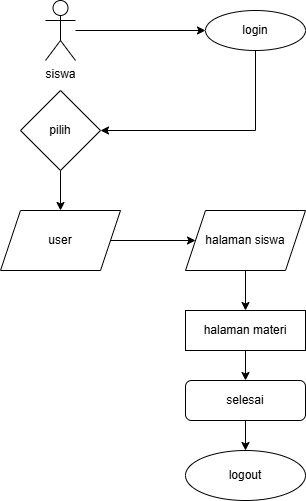

The diagram above was exported from draw.io. Its source (the exported page's mxGraphModel, read from the mxfile embedded in the PNG):
<mxGraphModel dx="786" dy="455" grid="1" gridSize="10" guides="1" tooltips="1" connect="1" arrows="1" fold="1" page="1" pageScale="1" pageWidth="850" pageHeight="1100" math="0" shadow="0">
  <root>
    <mxCell id="0" />
    <mxCell id="1" parent="0" />
    <mxCell id="vHvIUO49H00FiW9fhsmw-1" style="edgeStyle=orthogonalEdgeStyle;rounded=0;orthogonalLoop=1;jettySize=auto;html=1;exitX=0.5;exitY=1;exitDx=0;exitDy=0;entryX=1;entryY=0.5;entryDx=0;entryDy=0;" edge="1" parent="1" source="vHvIUO49H00FiW9fhsmw-2" target="vHvIUO49H00FiW9fhsmw-4">
      <mxGeometry relative="1" as="geometry" />
    </mxCell>
    <mxCell id="vHvIUO49H00FiW9fhsmw-2" value="login" style="ellipse;whiteSpace=wrap;html=1;" vertex="1" parent="1">
      <mxGeometry x="510" y="230" width="100" height="40" as="geometry" />
    </mxCell>
    <mxCell id="vHvIUO49H00FiW9fhsmw-3" style="edgeStyle=orthogonalEdgeStyle;rounded=0;orthogonalLoop=1;jettySize=auto;html=1;exitX=0.5;exitY=1;exitDx=0;exitDy=0;entryX=0.5;entryY=0;entryDx=0;entryDy=0;" edge="1" parent="1" source="vHvIUO49H00FiW9fhsmw-4" target="vHvIUO49H00FiW9fhsmw-6">
      <mxGeometry relative="1" as="geometry" />
    </mxCell>
    <mxCell id="vHvIUO49H00FiW9fhsmw-4" value="pilih" style="rhombus;whiteSpace=wrap;html=1;" vertex="1" parent="1">
      <mxGeometry x="325" y="310" width="80" height="80" as="geometry" />
    </mxCell>
    <mxCell id="vHvIUO49H00FiW9fhsmw-5" style="edgeStyle=orthogonalEdgeStyle;rounded=0;orthogonalLoop=1;jettySize=auto;html=1;entryX=0;entryY=0.5;entryDx=0;entryDy=0;" edge="1" parent="1" source="vHvIUO49H00FiW9fhsmw-6" target="vHvIUO49H00FiW9fhsmw-8">
      <mxGeometry relative="1" as="geometry" />
    </mxCell>
    <mxCell id="vHvIUO49H00FiW9fhsmw-6" value="user" style="shape=parallelogram;perimeter=parallelogramPerimeter;whiteSpace=wrap;html=1;fixedSize=1;" vertex="1" parent="1">
      <mxGeometry x="305" y="430" width="120" height="60" as="geometry" />
    </mxCell>
    <mxCell id="vHvIUO49H00FiW9fhsmw-7" style="edgeStyle=orthogonalEdgeStyle;rounded=0;orthogonalLoop=1;jettySize=auto;html=1;" edge="1" parent="1" source="vHvIUO49H00FiW9fhsmw-8" target="vHvIUO49H00FiW9fhsmw-10">
      <mxGeometry relative="1" as="geometry" />
    </mxCell>
    <mxCell id="vHvIUO49H00FiW9fhsmw-8" value="halaman siswa" style="shape=parallelogram;perimeter=parallelogramPerimeter;whiteSpace=wrap;html=1;fixedSize=1;" vertex="1" parent="1">
      <mxGeometry x="490" y="430" width="120" height="60" as="geometry" />
    </mxCell>
    <mxCell id="vHvIUO49H00FiW9fhsmw-9" value="" style="edgeStyle=orthogonalEdgeStyle;rounded=0;orthogonalLoop=1;jettySize=auto;html=1;" edge="1" parent="1" source="vHvIUO49H00FiW9fhsmw-15" target="vHvIUO49H00FiW9fhsmw-11">
      <mxGeometry relative="1" as="geometry" />
    </mxCell>
    <mxCell id="vHvIUO49H00FiW9fhsmw-10" value="halaman materi" style="rounded=0;whiteSpace=wrap;html=1;" vertex="1" parent="1">
      <mxGeometry x="490" y="530" width="120" height="40" as="geometry" />
    </mxCell>
    <mxCell id="vHvIUO49H00FiW9fhsmw-11" value="logout" style="ellipse;whiteSpace=wrap;html=1;" vertex="1" parent="1">
      <mxGeometry x="490" y="670" width="120" height="50" as="geometry" />
    </mxCell>
    <mxCell id="vHvIUO49H00FiW9fhsmw-12" style="edgeStyle=orthogonalEdgeStyle;rounded=0;orthogonalLoop=1;jettySize=auto;html=1;entryX=0;entryY=0.5;entryDx=0;entryDy=0;" edge="1" parent="1" source="vHvIUO49H00FiW9fhsmw-13" target="vHvIUO49H00FiW9fhsmw-2">
      <mxGeometry relative="1" as="geometry" />
    </mxCell>
    <mxCell id="vHvIUO49H00FiW9fhsmw-13" value="siswa" style="shape=umlActor;verticalLabelPosition=bottom;verticalAlign=top;html=1;outlineConnect=0;" vertex="1" parent="1">
      <mxGeometry x="350" y="220" width="30" height="60" as="geometry" />
    </mxCell>
    <mxCell id="vHvIUO49H00FiW9fhsmw-14" value="" style="edgeStyle=orthogonalEdgeStyle;rounded=0;orthogonalLoop=1;jettySize=auto;html=1;" edge="1" parent="1" source="vHvIUO49H00FiW9fhsmw-10" target="vHvIUO49H00FiW9fhsmw-15">
      <mxGeometry relative="1" as="geometry">
        <mxPoint x="550" y="590" as="sourcePoint" />
        <mxPoint x="560" y="700" as="targetPoint" />
      </mxGeometry>
    </mxCell>
    <mxCell id="vHvIUO49H00FiW9fhsmw-15" value="selesai" style="rounded=1;whiteSpace=wrap;html=1;" vertex="1" parent="1">
      <mxGeometry x="490" y="600" width="120" height="40" as="geometry" />
    </mxCell>
  </root>
</mxGraphModel>